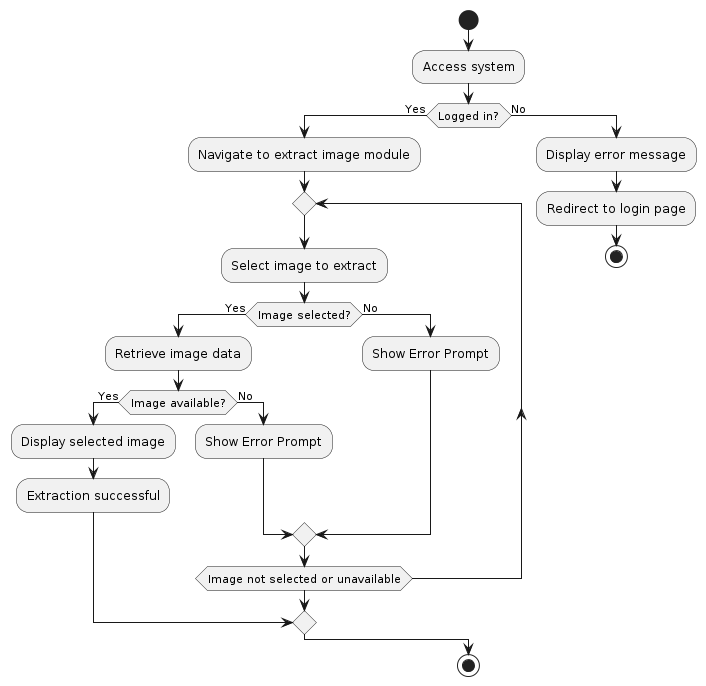

The diagram above was rendered by PlantUML. Its source (embedded in the PNG):
@startuml
|Main|
start
:Access system;
if (Logged in?) then (Yes)
  :Navigate to extract image module;
  repeat
    :Select image to extract;
    if (Image selected?) then (Yes)
      :Retrieve image data;
      if (Image available?) then (Yes)
        :Display selected image;
        :Extraction successful;
        break
      else (No)
        :Show Error Prompt;
      endif
    else (No)
      :Show Error Prompt;
    endif
  repeat while (Image not selected or unavailable)
else (No)
  :Display error message;
  :Redirect to login page;
  stop
endif

|Main|
stop
@enduml